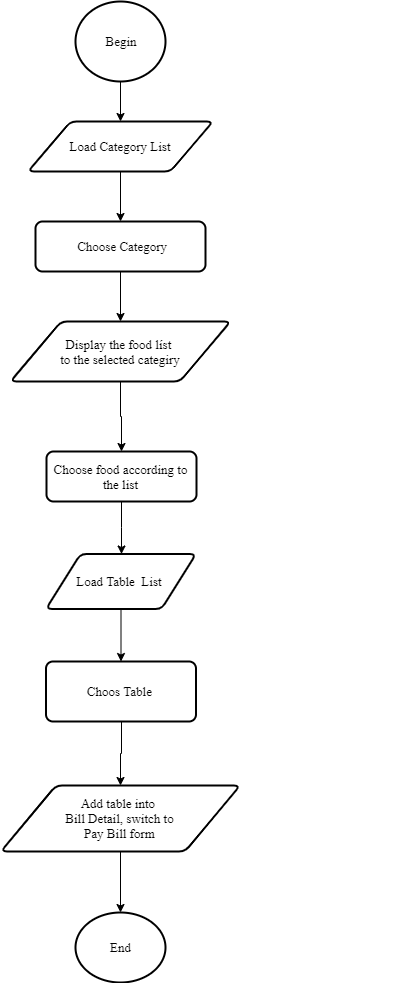

The diagram above was exported from draw.io. Its source (the exported page's mxGraphModel, read from the mxfile embedded in the PNG):
<mxGraphModel dx="1010" dy="579" grid="1" gridSize="10" guides="1" tooltips="1" connect="1" arrows="1" fold="1" page="1" pageScale="1" pageWidth="827" pageHeight="1169" math="0" shadow="0">
  <root>
    <mxCell id="BlYnR-KtiG88ll2GvBQG-0" />
    <mxCell id="BlYnR-KtiG88ll2GvBQG-1" parent="BlYnR-KtiG88ll2GvBQG-0" />
    <mxCell id="BlYnR-KtiG88ll2GvBQG-4" value="" style="edgeStyle=orthogonalEdgeStyle;rounded=0;orthogonalLoop=1;jettySize=auto;html=1;fontFamily=Times New Roman;fontSize=13;" parent="BlYnR-KtiG88ll2GvBQG-1" source="BlYnR-KtiG88ll2GvBQG-2" target="BlYnR-KtiG88ll2GvBQG-3" edge="1">
      <mxGeometry relative="1" as="geometry" />
    </mxCell>
    <mxCell id="BlYnR-KtiG88ll2GvBQG-2" value="Begin" style="strokeWidth=2;html=1;shape=mxgraph.flowchart.start_2;whiteSpace=wrap;fontFamily=Times New Roman;fontSize=13;" parent="BlYnR-KtiG88ll2GvBQG-1" vertex="1">
      <mxGeometry x="368" y="39" width="90" height="80" as="geometry" />
    </mxCell>
    <mxCell id="BlYnR-KtiG88ll2GvBQG-6" value="" style="edgeStyle=orthogonalEdgeStyle;rounded=0;orthogonalLoop=1;jettySize=auto;html=1;fontFamily=Times New Roman;fontSize=13;" parent="BlYnR-KtiG88ll2GvBQG-1" source="BlYnR-KtiG88ll2GvBQG-3" target="BlYnR-KtiG88ll2GvBQG-5" edge="1">
      <mxGeometry relative="1" as="geometry" />
    </mxCell>
    <mxCell id="BlYnR-KtiG88ll2GvBQG-3" value="Load Category List " style="shape=parallelogram;html=1;strokeWidth=2;perimeter=parallelogramPerimeter;whiteSpace=wrap;rounded=1;arcSize=12;size=0.23;fontFamily=Times New Roman;fontSize=13;" parent="BlYnR-KtiG88ll2GvBQG-1" vertex="1">
      <mxGeometry x="320.5" y="159" width="185" height="50" as="geometry" />
    </mxCell>
    <mxCell id="BlYnR-KtiG88ll2GvBQG-8" value="" style="edgeStyle=orthogonalEdgeStyle;rounded=0;orthogonalLoop=1;jettySize=auto;html=1;fontFamily=Times New Roman;fontSize=13;" parent="BlYnR-KtiG88ll2GvBQG-1" source="BlYnR-KtiG88ll2GvBQG-5" target="BlYnR-KtiG88ll2GvBQG-7" edge="1">
      <mxGeometry relative="1" as="geometry" />
    </mxCell>
    <mxCell id="BlYnR-KtiG88ll2GvBQG-5" value="&amp;nbsp;Choose Category" style="rounded=1;whiteSpace=wrap;html=1;absoluteArcSize=1;arcSize=14;strokeWidth=2;fontFamily=Times New Roman;fontSize=13;" parent="BlYnR-KtiG88ll2GvBQG-1" vertex="1">
      <mxGeometry x="328" y="259" width="170" height="50" as="geometry" />
    </mxCell>
    <mxCell id="W_2VpEOO2FPusgyMWCy8-5" value="" style="edgeStyle=orthogonalEdgeStyle;rounded=0;orthogonalLoop=1;jettySize=auto;html=1;fontFamily=Times New Roman;fontSize=13;" parent="BlYnR-KtiG88ll2GvBQG-1" source="BlYnR-KtiG88ll2GvBQG-7" target="W_2VpEOO2FPusgyMWCy8-1" edge="1">
      <mxGeometry relative="1" as="geometry" />
    </mxCell>
    <mxCell id="BlYnR-KtiG88ll2GvBQG-7" value="Display the food líst &lt;br style=&quot;font-size: 13px;&quot;&gt;to the selected categiry" style="shape=parallelogram;html=1;strokeWidth=2;perimeter=parallelogramPerimeter;whiteSpace=wrap;rounded=1;arcSize=12;size=0.23;fontFamily=Times New Roman;fontSize=13;" parent="BlYnR-KtiG88ll2GvBQG-1" vertex="1">
      <mxGeometry x="303" y="359" width="220" height="60" as="geometry" />
    </mxCell>
    <mxCell id="BlYnR-KtiG88ll2GvBQG-9" value="End" style="strokeWidth=2;html=1;shape=mxgraph.flowchart.start_2;whiteSpace=wrap;fontFamily=Times New Roman;fontSize=13;" parent="BlYnR-KtiG88ll2GvBQG-1" vertex="1">
      <mxGeometry x="368" y="950" width="90" height="70" as="geometry" />
    </mxCell>
    <mxCell id="crTdd6yWZ1K7KB8vFEDz-12" value="" style="edgeStyle=orthogonalEdgeStyle;rounded=0;orthogonalLoop=1;jettySize=auto;html=1;fontFamily=Times New Roman;fontSize=13;" parent="BlYnR-KtiG88ll2GvBQG-1" source="W_2VpEOO2FPusgyMWCy8-1" target="crTdd6yWZ1K7KB8vFEDz-3" edge="1">
      <mxGeometry relative="1" as="geometry" />
    </mxCell>
    <mxCell id="W_2VpEOO2FPusgyMWCy8-1" value="Choose food according to the list" style="rounded=1;whiteSpace=wrap;html=1;absoluteArcSize=1;arcSize=14;strokeWidth=2;fontFamily=Times New Roman;fontSize=13;" parent="BlYnR-KtiG88ll2GvBQG-1" vertex="1">
      <mxGeometry x="339" y="489" width="150" height="50" as="geometry" />
    </mxCell>
    <mxCell id="crTdd6yWZ1K7KB8vFEDz-13" value="" style="edgeStyle=orthogonalEdgeStyle;rounded=0;orthogonalLoop=1;jettySize=auto;html=1;fontFamily=Times New Roman;fontSize=13;" parent="BlYnR-KtiG88ll2GvBQG-1" source="crTdd6yWZ1K7KB8vFEDz-1" target="crTdd6yWZ1K7KB8vFEDz-11" edge="1">
      <mxGeometry relative="1" as="geometry" />
    </mxCell>
    <mxCell id="crTdd6yWZ1K7KB8vFEDz-1" value="Choos Table&amp;nbsp;" style="rounded=1;whiteSpace=wrap;html=1;absoluteArcSize=1;arcSize=14;strokeWidth=2;fontFamily=Times New Roman;fontSize=13;" parent="BlYnR-KtiG88ll2GvBQG-1" vertex="1">
      <mxGeometry x="338.5" y="699" width="150" height="60" as="geometry" />
    </mxCell>
    <mxCell id="crTdd6yWZ1K7KB8vFEDz-2" value="" style="edgeStyle=orthogonalEdgeStyle;rounded=0;orthogonalLoop=1;jettySize=auto;html=1;fontFamily=Times New Roman;fontSize=13;" parent="BlYnR-KtiG88ll2GvBQG-1" source="crTdd6yWZ1K7KB8vFEDz-3" target="crTdd6yWZ1K7KB8vFEDz-1" edge="1">
      <mxGeometry relative="1" as="geometry" />
    </mxCell>
    <mxCell id="crTdd6yWZ1K7KB8vFEDz-3" value="&lt;span style=&quot;white-space: normal; font-size: 13px;&quot;&gt;Load Table&amp;nbsp; List&amp;nbsp;&lt;/span&gt;" style="shape=parallelogram;html=1;strokeWidth=2;perimeter=parallelogramPerimeter;whiteSpace=wrap;rounded=1;arcSize=12;size=0.23;fontFamily=Times New Roman;fontSize=13;" parent="BlYnR-KtiG88ll2GvBQG-1" vertex="1">
      <mxGeometry x="338.5" y="591.5" width="150" height="55" as="geometry" />
    </mxCell>
    <mxCell id="crTdd6yWZ1K7KB8vFEDz-4" style="edgeStyle=orthogonalEdgeStyle;rounded=0;orthogonalLoop=1;jettySize=auto;html=1;entryX=0.5;entryY=1;entryDx=0;entryDy=0;fontFamily=Times New Roman;fontSize=13;" parent="BlYnR-KtiG88ll2GvBQG-1" edge="1">
      <mxGeometry relative="1" as="geometry">
        <mxPoint x="347" y="860.3333333333333" as="sourcePoint" />
      </mxGeometry>
    </mxCell>
    <mxCell id="VEssXHhuQWU2qWs9T1KF-0" style="edgeStyle=orthogonalEdgeStyle;rounded=0;orthogonalLoop=1;jettySize=auto;html=1;entryX=0.5;entryY=0;entryDx=0;entryDy=0;entryPerimeter=0;" parent="BlYnR-KtiG88ll2GvBQG-1" source="crTdd6yWZ1K7KB8vFEDz-11" target="BlYnR-KtiG88ll2GvBQG-9" edge="1">
      <mxGeometry relative="1" as="geometry" />
    </mxCell>
    <mxCell id="crTdd6yWZ1K7KB8vFEDz-11" value="Add table into &lt;br style=&quot;font-size: 13px&quot;&gt;Bill Detail, switch to&lt;br&gt;Pay Bill form" style="shape=parallelogram;html=1;strokeWidth=2;perimeter=parallelogramPerimeter;whiteSpace=wrap;rounded=1;arcSize=12;size=0.23;fontFamily=Times New Roman;fontSize=13;" parent="BlYnR-KtiG88ll2GvBQG-1" vertex="1">
      <mxGeometry x="293.5" y="823" width="239" height="66" as="geometry" />
    </mxCell>
    <mxCell id="crTdd6yWZ1K7KB8vFEDz-17" value="&amp;nbsp;&amp;nbsp;" style="text;html=1;resizable=0;points=[];autosize=1;align=left;verticalAlign=top;spacingTop=-4;fontFamily=Times New Roman;fontSize=13;" parent="BlYnR-KtiG88ll2GvBQG-1" vertex="1">
      <mxGeometry x="666" y="836" width="20" height="20" as="geometry" />
    </mxCell>
  </root>
</mxGraphModel>